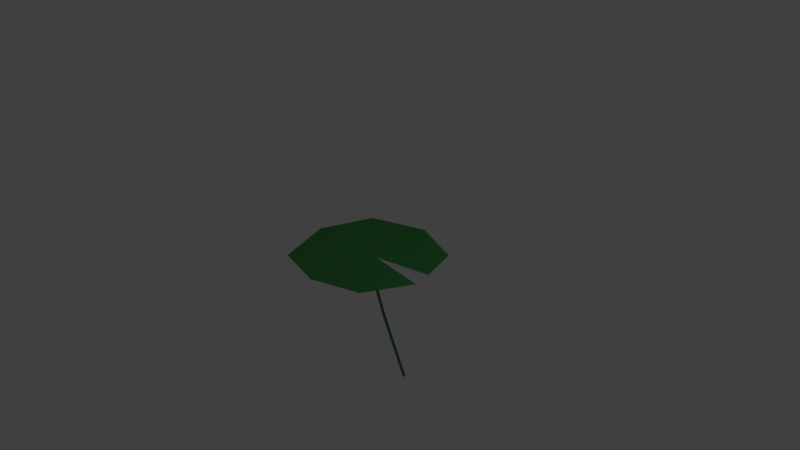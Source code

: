 # Source: fragrant_water_lily_leaf.blend  (saved by Blender 2.79.0; exported with 4.5.12 LTS)
import bpy
from mathutils import Matrix  # noqa: F401  (used for matrix-valued properties, if any)

bpy.ops.wm.read_factory_settings(use_empty=True)
scene = bpy.context.scene
scene.name = 'Scene'

# ---- collections
col_collection_1 = bpy.data.collections.new('Collection 1'); scene.collection.children.link(col_collection_1)

# ---- materials (node trees are filled in below, after node groups)
mat_material_001 = bpy.data.materials.new('Material.001')
mat_material_001.alpha_threshold = 0.0
mat_material_001.use_transparent_shadow = False
mat_material_001.diffuse_color = (0.05227, 0.2598, 0.06249, 1.0)
mat_material_001.roughness = 0.5
mat_material_001.specular_intensity = 0.0

# ---- material node trees

# ---- world
world_world = bpy.data.worlds.new('World'); scene.world = world_world
world_world.color = (0.05088, 0.05088, 0.05088)
world_world.use_sun_shadow = False
world_world.sun_shadow_jitter_overblur = 0.0
world_world.cycles.sampling_method = 'MANUAL'

# ---- cameras
cam_camera = bpy.data.cameras.new('Camera')
cam_camera.clip_end = 100.0
cam_camera.lens = 35.0
cam_camera.sensor_width = 32.0
cam_camera.sensor_height = 18.0
cam_camera.ortho_scale = 7.314
cam_camera.dof.focus_distance = 0.0
cam_camera.dof.aperture_fstop = 128.0

# ---- lights
light_lamp = bpy.data.lights.new('Lamp', 'POINT')
light_lamp.transmission_factor = 0.0
light_lamp.cutoff_distance = 30.0
light_lamp.energy = 100.0
light_lamp.shadow_buffer_clip_start = 1.001
light_lamp.shadow_soft_size = 0.1
light_lamp.shadow_maximum_resolution = 0.006
light_lamp.use_absolute_resolution = True

# ---- meshes
me_plane = bpy.data.meshes.new('Plane')
me_plane.from_pydata([(-0.6942, -0.7841, 0.0), (0.6582, -0.7329, 0.0), (-0.7555, 0.7329, 0.0), (0.7329, 0.7107, 0.0), (-1.0, 0.0, 0.0), (0.0, -0.9548, 0.0), (0.9122, 0.1614, 0.0), (0.0, 1.0, 0.0), (0.1413, 0.0, 0.0), (0.9711, -0.1022, 0.0), (0.07986, -0.01218, -0.3536), (0.1218, -0.007888, -0.3421), (0.09513, 0.02021, -0.3409), (0.1408, 0.08617, -0.8843), (0.1828, 0.09046, -0.8729), (0.1561, 0.1186, -0.8716), (0.5065, 0.1184, -1.716), (0.5485, 0.1227, -1.704), (0.5218, 0.1508, -1.703)], [], [(8, 3, 7), (8, 2, 4), (0, 8, 4), (1, 8, 5), (8, 6, 3), (8, 7, 2), (0, 5, 8), (1, 9, 8), (10, 8, 12), (11, 12, 8), (10, 11, 8), (11, 10, 13, 14), (12, 11, 14, 15), (10, 12, 15, 13), (14, 13, 16, 17), (15, 14, 17, 18), (13, 15, 18, 16)])
me_plane.materials.append(mat_material_001)
me_plane.use_remesh_preserve_volume = False
me_plane.use_remesh_preserve_attributes = False
me_plane.use_mirror_vertex_groups = False
me_plane.update()

# ---- objects
ob_plane = bpy.data.objects.new('Plane', me_plane)
ob_lamp = bpy.data.objects.new('Lamp', light_lamp)
ob_camera = bpy.data.objects.new('Camera', cam_camera)

# ---- transforms, parenting, visibility, modifiers, constraints
ob_plane.location = (0.0, 0.0, 0.0)
ob_plane.lineart.crease_threshold = 0.0
ob_lamp.location = (4.076, 1.005, 5.904)
ob_lamp.rotation_euler = (0.6503, 0.05522, 1.866)
ob_lamp.lock_rotations_4d = False
ob_lamp.empty_display_type = 'ARROWS'
ob_lamp.color = (0.0, 0.0, 0.0, 0.0)
ob_lamp.lineart.crease_threshold = 0.0
ob_camera.location = (7.481, -6.508, 5.344)
ob_camera.rotation_euler = (1.109, 0.0, 0.8149)
ob_camera.lock_rotations_4d = False
ob_camera.empty_display_type = 'ARROWS'
ob_camera.color = (0.0, 0.0, 0.0, 0.0)
ob_camera.display_type = 'WIRE'
ob_camera.lineart.crease_threshold = 0.0

# ---- collection membership
col_collection_1.objects.link(ob_plane)
col_collection_1.objects.link(ob_lamp)
col_collection_1.objects.link(ob_camera)

# ---- scene / render settings (as saved in the file)
scene.camera = ob_camera
scene.frame_start = 1; scene.frame_end = 250; scene.frame_set(1)
scene.render.engine = 'BLENDER_EEVEE_NEXT'
scene.render.resolution_percentage = 50
scene.render.dither_intensity = 0.0
scene.cycles.use_denoising = False
scene.cycles.samples = 128
scene.cycles.sampling_pattern = 'TABULATED_SOBOL'
scene.cycles.use_adaptive_sampling = False
scene.cycles.use_light_tree = False
scene.cycles.blur_glossy = 0.0
scene.cycles.sample_clamp_indirect = 0.0
scene.view_settings.view_transform = 'Standard'
bpy.context.view_layer.update()
